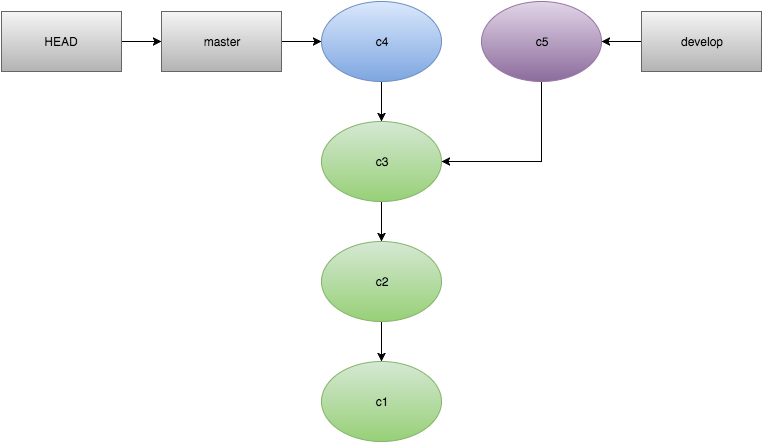

The diagram above was exported from draw.io. Its source (the exported page's mxGraphModel, read from the mxfile embedded in the PNG):
<mxGraphModel dx="1434" dy="744" grid="1" gridSize="10" guides="1" tooltips="1" connect="1" arrows="1" fold="1" page="1" pageScale="1" pageWidth="826" pageHeight="1169" background="#ffffff" math="0" shadow="0">
  <root>
    <mxCell id="0" />
    <mxCell id="1" parent="0" />
    <mxCell id="2" value="c1" style="ellipse;whiteSpace=wrap;html=1;plain-green" vertex="1" parent="1">
      <mxGeometry x="360" y="400" width="120" height="80" as="geometry" />
    </mxCell>
    <mxCell id="10" style="edgeStyle=orthogonalEdgeStyle;rounded=0;html=1;exitX=0.5;exitY=1;entryX=0.5;entryY=0;jettySize=auto;orthogonalLoop=1;" edge="1" parent="1" source="3" target="2">
      <mxGeometry relative="1" as="geometry" />
    </mxCell>
    <mxCell id="3" value="c2" style="ellipse;whiteSpace=wrap;html=1;plain-green" vertex="1" parent="1">
      <mxGeometry x="360" y="280" width="120" height="80" as="geometry" />
    </mxCell>
    <mxCell id="9" style="edgeStyle=orthogonalEdgeStyle;rounded=0;html=1;exitX=0.5;exitY=1;entryX=0.5;entryY=0;jettySize=auto;orthogonalLoop=1;" edge="1" parent="1" source="4" target="3">
      <mxGeometry relative="1" as="geometry" />
    </mxCell>
    <mxCell id="4" value="c3" style="ellipse;whiteSpace=wrap;html=1;plain-green" vertex="1" parent="1">
      <mxGeometry x="360" y="160" width="120" height="80" as="geometry" />
    </mxCell>
    <mxCell id="8" style="edgeStyle=orthogonalEdgeStyle;rounded=0;html=1;exitX=0.5;exitY=1;entryX=0.5;entryY=0;jettySize=auto;orthogonalLoop=1;" edge="1" parent="1" source="5" target="4">
      <mxGeometry relative="1" as="geometry" />
    </mxCell>
    <mxCell id="5" value="c4" style="ellipse;whiteSpace=wrap;html=1;plain-blue" vertex="1" parent="1">
      <mxGeometry x="360" y="40" width="120" height="80" as="geometry" />
    </mxCell>
    <mxCell id="7" style="edgeStyle=orthogonalEdgeStyle;rounded=0;html=1;exitX=1;exitY=0.5;jettySize=auto;orthogonalLoop=1;" edge="1" parent="1" source="6" target="5">
      <mxGeometry relative="1" as="geometry" />
    </mxCell>
    <mxCell id="6" value="master" style="whiteSpace=wrap;html=1;plain-gray" vertex="1" parent="1">
      <mxGeometry x="200" y="50" width="120" height="60" as="geometry" />
    </mxCell>
    <mxCell id="13" style="edgeStyle=orthogonalEdgeStyle;rounded=0;html=1;exitX=0.5;exitY=1;entryX=1;entryY=0.5;jettySize=auto;orthogonalLoop=1;" edge="1" parent="1" source="11" target="4">
      <mxGeometry relative="1" as="geometry" />
    </mxCell>
    <mxCell id="11" value="c5" style="ellipse;whiteSpace=wrap;html=1;plain-purple" vertex="1" parent="1">
      <mxGeometry x="520" y="40" width="120" height="80" as="geometry" />
    </mxCell>
    <mxCell id="16" style="edgeStyle=orthogonalEdgeStyle;rounded=0;html=1;exitX=0;exitY=0.5;entryX=1;entryY=0.5;jettySize=auto;orthogonalLoop=1;" edge="1" parent="1" source="14" target="11">
      <mxGeometry relative="1" as="geometry" />
    </mxCell>
    <mxCell id="14" value="develop" style="whiteSpace=wrap;html=1;plain-gray" vertex="1" parent="1">
      <mxGeometry x="680" y="50" width="120" height="60" as="geometry" />
    </mxCell>
    <mxCell id="19" style="edgeStyle=orthogonalEdgeStyle;rounded=0;html=1;exitX=1;exitY=0.5;jettySize=auto;orthogonalLoop=1;" edge="1" parent="1" source="18" target="6">
      <mxGeometry relative="1" as="geometry" />
    </mxCell>
    <mxCell id="18" value="HEAD" style="whiteSpace=wrap;html=1;plain-gray" vertex="1" parent="1">
      <mxGeometry x="40" y="50" width="120" height="60" as="geometry" />
    </mxCell>
  </root>
</mxGraphModel>